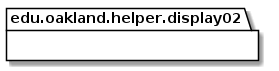

The diagram above was rendered by PlantUML. Its source (embedded in the PNG):
@startuml Display02HelperPackage_DirectDependencies

package edu.oakland.helper.display02 {
    
}


package edu.oakland.helper.display02 {
    
}


@enduml